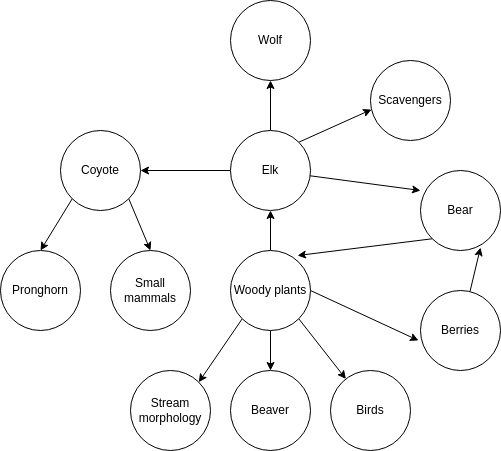

The diagram above was exported from draw.io. Its source (the exported page's mxGraphModel, read from the mxfile embedded in the PNG):
<mxGraphModel dx="1434" dy="1819" grid="1" gridSize="10" guides="1" tooltips="1" connect="1" arrows="1" fold="1" page="1" pageScale="1" pageWidth="827" pageHeight="1169" math="0" shadow="0">
  <root>
    <mxCell id="0" />
    <mxCell id="1" parent="0" />
    <mxCell id="hy9MIodt_iuHBy_praXT-1" value="Wolf" style="ellipse;whiteSpace=wrap;html=1;aspect=fixed;" vertex="1" parent="1">
      <mxGeometry x="380" y="590" width="80" height="80" as="geometry" />
    </mxCell>
    <mxCell id="hy9MIodt_iuHBy_praXT-22" style="edgeStyle=none;rounded=0;orthogonalLoop=1;jettySize=auto;html=1;entryX=0;entryY=0.25;entryDx=0;entryDy=0;entryPerimeter=0;" edge="1" parent="1" source="hy9MIodt_iuHBy_praXT-2" target="hy9MIodt_iuHBy_praXT-11">
      <mxGeometry relative="1" as="geometry" />
    </mxCell>
    <mxCell id="hy9MIodt_iuHBy_praXT-23" style="edgeStyle=none;rounded=0;orthogonalLoop=1;jettySize=auto;html=1;exitX=1;exitY=0;exitDx=0;exitDy=0;entryX=0.013;entryY=0.613;entryDx=0;entryDy=0;entryPerimeter=0;" edge="1" parent="1" source="hy9MIodt_iuHBy_praXT-2" target="hy9MIodt_iuHBy_praXT-3">
      <mxGeometry relative="1" as="geometry" />
    </mxCell>
    <mxCell id="hy9MIodt_iuHBy_praXT-24" style="edgeStyle=none;rounded=0;orthogonalLoop=1;jettySize=auto;html=1;entryX=0.5;entryY=1;entryDx=0;entryDy=0;" edge="1" parent="1" source="hy9MIodt_iuHBy_praXT-2" target="hy9MIodt_iuHBy_praXT-1">
      <mxGeometry relative="1" as="geometry" />
    </mxCell>
    <mxCell id="hy9MIodt_iuHBy_praXT-25" style="edgeStyle=none;rounded=0;orthogonalLoop=1;jettySize=auto;html=1;exitX=0;exitY=0.5;exitDx=0;exitDy=0;entryX=1;entryY=0.5;entryDx=0;entryDy=0;" edge="1" parent="1" source="hy9MIodt_iuHBy_praXT-2" target="hy9MIodt_iuHBy_praXT-4">
      <mxGeometry relative="1" as="geometry" />
    </mxCell>
    <mxCell id="hy9MIodt_iuHBy_praXT-2" value="Elk" style="ellipse;whiteSpace=wrap;html=1;aspect=fixed;" vertex="1" parent="1">
      <mxGeometry x="380" y="720" width="80" height="80" as="geometry" />
    </mxCell>
    <mxCell id="hy9MIodt_iuHBy_praXT-3" value="Scavengers" style="ellipse;whiteSpace=wrap;html=1;aspect=fixed;" vertex="1" parent="1">
      <mxGeometry x="520" y="650" width="80" height="80" as="geometry" />
    </mxCell>
    <mxCell id="hy9MIodt_iuHBy_praXT-15" style="edgeStyle=none;rounded=0;orthogonalLoop=1;jettySize=auto;html=1;exitX=1;exitY=1;exitDx=0;exitDy=0;entryX=0.5;entryY=0;entryDx=0;entryDy=0;" edge="1" parent="1" source="hy9MIodt_iuHBy_praXT-4" target="hy9MIodt_iuHBy_praXT-6">
      <mxGeometry relative="1" as="geometry">
        <mxPoint x="317.03999999999996" y="852" as="targetPoint" />
      </mxGeometry>
    </mxCell>
    <mxCell id="hy9MIodt_iuHBy_praXT-16" style="edgeStyle=none;rounded=0;orthogonalLoop=1;jettySize=auto;html=1;exitX=0;exitY=1;exitDx=0;exitDy=0;entryX=0.5;entryY=0;entryDx=0;entryDy=0;" edge="1" parent="1" source="hy9MIodt_iuHBy_praXT-4" target="hy9MIodt_iuHBy_praXT-5">
      <mxGeometry relative="1" as="geometry">
        <mxPoint x="180" y="867.04" as="targetPoint" />
      </mxGeometry>
    </mxCell>
    <mxCell id="hy9MIodt_iuHBy_praXT-4" value="Coyote" style="ellipse;whiteSpace=wrap;html=1;aspect=fixed;" vertex="1" parent="1">
      <mxGeometry x="210" y="720" width="80" height="80" as="geometry" />
    </mxCell>
    <mxCell id="hy9MIodt_iuHBy_praXT-5" value="Pronghorn" style="ellipse;whiteSpace=wrap;html=1;aspect=fixed;" vertex="1" parent="1">
      <mxGeometry x="150" y="840" width="80" height="80" as="geometry" />
    </mxCell>
    <mxCell id="hy9MIodt_iuHBy_praXT-6" value="Small mammals" style="ellipse;whiteSpace=wrap;html=1;aspect=fixed;" vertex="1" parent="1">
      <mxGeometry x="260" y="840" width="80" height="80" as="geometry" />
    </mxCell>
    <mxCell id="hy9MIodt_iuHBy_praXT-13" style="rounded=0;orthogonalLoop=1;jettySize=auto;html=1;exitX=1;exitY=0.5;exitDx=0;exitDy=0;entryX=-0.025;entryY=0.625;entryDx=0;entryDy=0;entryPerimeter=0;" edge="1" parent="1" source="hy9MIodt_iuHBy_praXT-7" target="hy9MIodt_iuHBy_praXT-12">
      <mxGeometry relative="1" as="geometry" />
    </mxCell>
    <mxCell id="hy9MIodt_iuHBy_praXT-14" style="edgeStyle=none;rounded=0;orthogonalLoop=1;jettySize=auto;html=1;entryX=0.5;entryY=1;entryDx=0;entryDy=0;" edge="1" parent="1" source="hy9MIodt_iuHBy_praXT-7" target="hy9MIodt_iuHBy_praXT-2">
      <mxGeometry relative="1" as="geometry" />
    </mxCell>
    <mxCell id="hy9MIodt_iuHBy_praXT-17" style="edgeStyle=none;rounded=0;orthogonalLoop=1;jettySize=auto;html=1;exitX=0;exitY=1;exitDx=0;exitDy=0;entryX=1;entryY=0;entryDx=0;entryDy=0;" edge="1" parent="1" source="hy9MIodt_iuHBy_praXT-7" target="hy9MIodt_iuHBy_praXT-8">
      <mxGeometry relative="1" as="geometry" />
    </mxCell>
    <mxCell id="hy9MIodt_iuHBy_praXT-18" style="edgeStyle=none;rounded=0;orthogonalLoop=1;jettySize=auto;html=1;exitX=0.5;exitY=1;exitDx=0;exitDy=0;entryX=0.5;entryY=0;entryDx=0;entryDy=0;" edge="1" parent="1" source="hy9MIodt_iuHBy_praXT-7" target="hy9MIodt_iuHBy_praXT-9">
      <mxGeometry relative="1" as="geometry" />
    </mxCell>
    <mxCell id="hy9MIodt_iuHBy_praXT-19" style="edgeStyle=none;rounded=0;orthogonalLoop=1;jettySize=auto;html=1;exitX=1;exitY=1;exitDx=0;exitDy=0;" edge="1" parent="1" source="hy9MIodt_iuHBy_praXT-7" target="hy9MIodt_iuHBy_praXT-10">
      <mxGeometry relative="1" as="geometry" />
    </mxCell>
    <mxCell id="hy9MIodt_iuHBy_praXT-7" value="Woody plants" style="ellipse;whiteSpace=wrap;html=1;aspect=fixed;" vertex="1" parent="1">
      <mxGeometry x="380" y="840" width="80" height="80" as="geometry" />
    </mxCell>
    <mxCell id="hy9MIodt_iuHBy_praXT-8" value="Stream morphology" style="ellipse;whiteSpace=wrap;html=1;aspect=fixed;" vertex="1" parent="1">
      <mxGeometry x="280" y="960" width="80" height="80" as="geometry" />
    </mxCell>
    <mxCell id="hy9MIodt_iuHBy_praXT-9" value="Beaver" style="ellipse;whiteSpace=wrap;html=1;aspect=fixed;" vertex="1" parent="1">
      <mxGeometry x="380" y="960" width="80" height="80" as="geometry" />
    </mxCell>
    <mxCell id="hy9MIodt_iuHBy_praXT-10" value="Birds" style="ellipse;whiteSpace=wrap;html=1;aspect=fixed;" vertex="1" parent="1">
      <mxGeometry x="480" y="960" width="80" height="80" as="geometry" />
    </mxCell>
    <mxCell id="hy9MIodt_iuHBy_praXT-20" style="edgeStyle=none;rounded=0;orthogonalLoop=1;jettySize=auto;html=1;exitX=0;exitY=1;exitDx=0;exitDy=0;entryX=0.838;entryY=0.063;entryDx=0;entryDy=0;entryPerimeter=0;" edge="1" parent="1" source="hy9MIodt_iuHBy_praXT-11" target="hy9MIodt_iuHBy_praXT-7">
      <mxGeometry relative="1" as="geometry" />
    </mxCell>
    <mxCell id="hy9MIodt_iuHBy_praXT-11" value="Bear" style="ellipse;whiteSpace=wrap;html=1;aspect=fixed;" vertex="1" parent="1">
      <mxGeometry x="570" y="760" width="80" height="80" as="geometry" />
    </mxCell>
    <mxCell id="hy9MIodt_iuHBy_praXT-21" style="edgeStyle=none;rounded=0;orthogonalLoop=1;jettySize=auto;html=1;entryX=0.75;entryY=0.963;entryDx=0;entryDy=0;entryPerimeter=0;" edge="1" parent="1" source="hy9MIodt_iuHBy_praXT-12" target="hy9MIodt_iuHBy_praXT-11">
      <mxGeometry relative="1" as="geometry" />
    </mxCell>
    <mxCell id="hy9MIodt_iuHBy_praXT-12" value="Berries" style="ellipse;whiteSpace=wrap;html=1;aspect=fixed;" vertex="1" parent="1">
      <mxGeometry x="570" y="880" width="80" height="80" as="geometry" />
    </mxCell>
  </root>
</mxGraphModel>